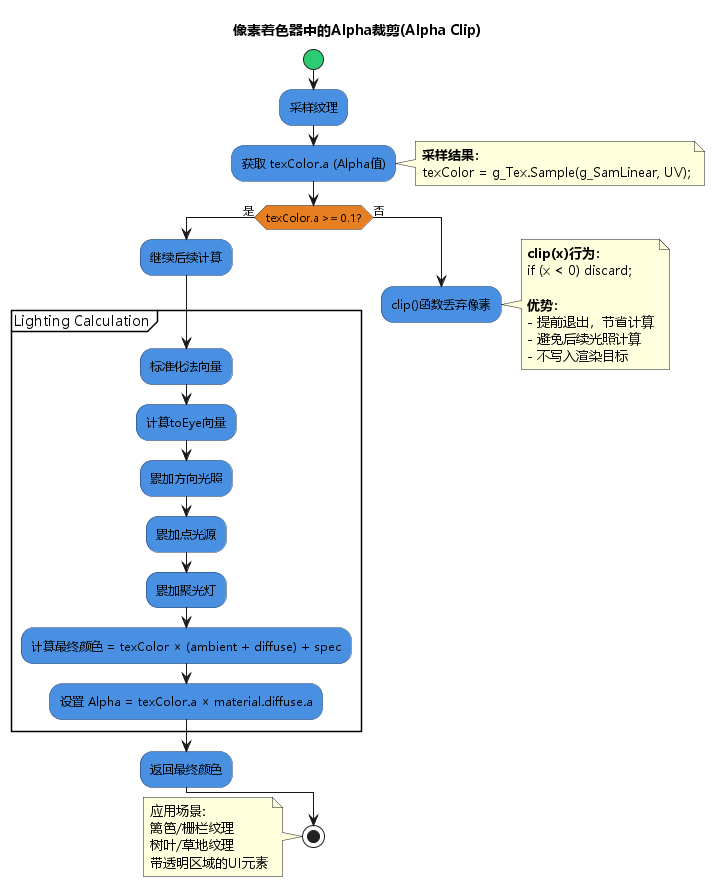

The diagram above was rendered by PlantUML. Its source (embedded in the PNG):
@startuml Alpha裁剪处理
!define DARKBLUE #1E3A5F
!define LIGHTBLUE #4A90E2
!define GREEN #2ECC71
!define ORANGE #E67E22
!define RED #E74C3C

skinparam defaultFontName Microsoft YaHei
skinparam activityBackgroundColor LIGHTBLUE
skinparam activityBorderColor DARKBLUE
skinparam activityDiamondBackgroundColor ORANGE
skinparam activityStartColor GREEN

title 像素着色器中的Alpha裁剪(Alpha Clip)

start

:采样纹理;

:获取 texColor.a (Alpha值);

note right
    **采样结果：**
    texColor = g_Tex.Sample(g_SamLinear, UV);
end note

if (texColor.a >= 0.1?) then (是)
    :继续后续计算;
    
    partition "Lighting Calculation" {
        :标准化法向量;
        
        :计算toEye向量;
        
        :累加方向光照;
        
        :累加点光源;
        
        :累加聚光灯;
        
        :计算最终颜色 = texColor × (ambient + diffuse) + spec;
        
        :设置 Alpha = texColor.a × material.diffuse.a;
    }
    
    :返回最终颜色;
else (否)
    :clip()函数丢弃像素;
    note right
        **clip(x)行为：**
        if (x < 0) discard;
        
        **优势：**
        - 提前退出，节省计算
        - 避免后续光照计算
        - 不写入渲染目标
    end note
    
    detach
endif

stop

note left
    应用场景:
    篱笆/栅栏纹理
    树叶/草地纹理
    带透明区域的UI元素
end note

@enduml